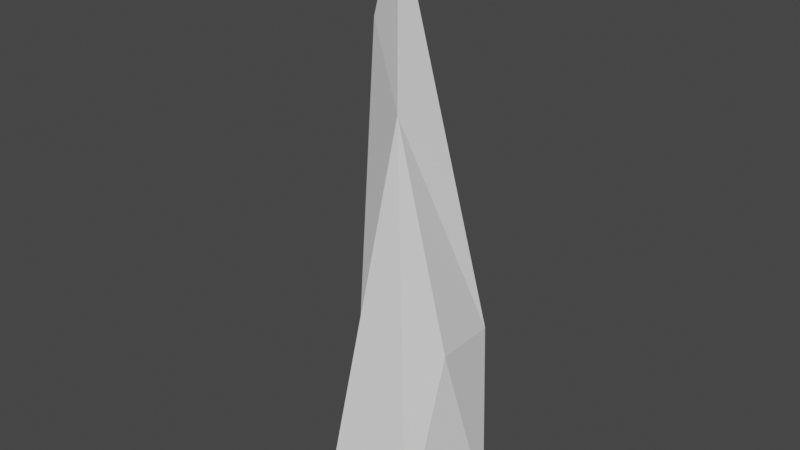 # Source: Spike01.blend  (saved by Blender 2.81.16; exported with 4.5.12 LTS)
import bpy
from mathutils import Matrix  # noqa: F401  (used for matrix-valued properties, if any)

bpy.ops.wm.read_factory_settings(use_empty=True)
scene = bpy.context.scene
scene.name = 'Scene'

# ---- collections
col_collection = bpy.data.collections.new('Collection'); scene.collection.children.link(col_collection)

# ---- world
world_world = bpy.data.worlds.new('World'); scene.world = world_world
world_world.use_nodes = True; world_world.node_tree.nodes.clear()
_N = world_world.node_tree.nodes; _L = world_world.node_tree.links
n0 = _N.new('ShaderNodeOutputWorld'); n0.name = 'World Output'; n0.location = (300, 300)
n1 = _N.new('ShaderNodeBackground'); n1.name = 'Background'; n1.location = (10, 300)
n1.inputs[0].default_value = (0.05088, 0.05088, 0.05088, 1.0)
_L.new(n1.outputs[0], n0.inputs[0])
n0.is_active_output = True
world_world.color = (0.05088, 0.05088, 0.05088)
world_world.use_sun_shadow = False
world_world.sun_shadow_jitter_overblur = 0.0

# ---- meshes
me_cylinder = bpy.data.meshes.new('Cylinder')
me_cylinder.from_pydata([(0.0, 1.0, -1.0), (0.5, 0.866, -1.0), (0.866, 0.5, -1.0), (1.0, -4.371e-08, -1.0), (0.866, -0.5, -1.0), (0.5, -0.866, -1.0), (1.51e-07, -1.0, -1.0), (-0.5, -0.866, -1.0), (-0.866, -0.5, -1.0), (-1.0, -4.649e-07, -1.0), (-0.866, 0.5, -1.0), (0.0, -1.49e-07, 6.0), (-0.5, 0.866, -1.0), (0.2613, 0.7, 1.1), (0.6113, 0.6062, 1.1), (0.8675, 0.35, 1.1), (0.9613, -7.232e-08, 1.1), (0.8675, -0.35, 1.1), (0.6113, -0.6062, 1.1), (0.2613, -0.7, 1.1), (-0.08871, -0.6062, 1.1), (-0.3449, -0.35, 1.1), (-0.4387, -3.672e-07, 1.1), (-0.3449, 0.35, 1.1), (-0.08871, 0.6062, 1.1), (-0.04083, 0.35, 3.55), (0.1342, 0.3031, 3.55), (0.2623, 0.175, 3.55), (0.3092, -1.057e-07, 3.55), (0.2623, -0.175, 3.55), (0.1342, -0.3031, 3.55), (-0.04083, -0.35, 3.55), (-0.2158, -0.3031, 3.55), (-0.3439, -0.175, 3.55), (-0.3908, -2.531e-07, 3.55), (-0.3439, 0.175, 3.55), (-0.2158, 0.3031, 3.55)], [], [(25, 11, 26), (26, 11, 27), (27, 11, 28), (28, 11, 29), (29, 11, 30), (30, 11, 31), (31, 11, 32), (32, 11, 33), (33, 11, 34), (34, 11, 35), (35, 11, 36), (36, 11, 25), (0, 1, 2, 3, 4, 5, 6, 7, 8, 9, 10, 12), (12, 24, 13, 0), (10, 23, 24, 12), (9, 22, 23, 10), (8, 21, 22, 9), (7, 20, 21, 8), (6, 19, 20, 7), (5, 18, 19, 6), (4, 17, 18, 5), (3, 16, 17, 4), (2, 15, 16, 3), (1, 14, 15, 2), (0, 13, 14, 1), (24, 36, 25, 13), (23, 35, 36, 24), (22, 34, 35, 23), (21, 33, 34, 22), (20, 32, 33, 21), (19, 31, 32, 20), (18, 30, 31, 19), (17, 29, 30, 18), (16, 28, 29, 17), (15, 27, 28, 16), (14, 26, 27, 15), (13, 25, 26, 14)])
_uv = me_cylinder.uv_layers.new(name='UVMap')
_uv.uv.foreach_set('vector', [1.0, 0.825, 0.9167, 1.0, 0.9167, 0.825, 0.9167, 0.825, 0.8333, 1.0, 0.8333, 0.825, 0.8333, 0.825, 0.75, 1.0, 0.75, 0.825, 0.75, 0.825, 0.6667, 1.0, 0.6667, 0.825, 0.6667, 0.825, 0.5833, 1.0, 0.5833, 0.825, 0.5833, 0.825, 0.5, 1.0, 0.5, 0.825, 0.5, 0.825, 0.4167, 1.0, 0.4167, 0.825, 0.4167, 0.825, 0.3333, 1.0, 0.3333, 0.825, 0.3333, 0.825, 0.25, 1.0, 0.25, 0.825, 0.25, 0.825, 0.1667, 1.0, 0.1667, 0.825, 0.1667, 0.825, 0.08333, 1.0, 0.08333, 0.825, 0.08333, 0.825, 7.451e-08, 1.0, 7.451e-08, 0.825, 0.75, 0.49, 0.87, 0.4578, 0.9578, 0.37, 0.99, 0.25, 0.9578, 0.13, 0.87, 0.04215, 0.75, 0.01, 0.63, 0.04215, 0.5422, 0.13, 0.51, 0.25, 0.5422, 0.37, 0.63, 0.4578, 0.08333, 0.5, 0.08333, 0.65, 7.451e-08, 0.65, 7.451e-08, 0.5, 0.1667, 0.5, 0.1667, 0.65, 0.08333, 0.65, 0.08333, 0.5, 0.25, 0.5, 0.25, 0.65, 0.1667, 0.65, 0.1667, 0.5, 0.3333, 0.5, 0.3333, 0.65, 0.25, 0.65, 0.25, 0.5, 0.4167, 0.5, 0.4167, 0.65, 0.3333, 0.65, 0.3333, 0.5, 0.5, 0.5, 0.5, 0.65, 0.4167, 0.65, 0.4167, 0.5, 0.5833, 0.5, 0.5833, 0.65, 0.5, 0.65, 0.5, 0.5, 0.6667, 0.5, 0.6667, 0.65, 0.5833, 0.65, 0.5833, 0.5, 0.75, 0.5, 0.75, 0.65, 0.6667, 0.65, 0.6667, 0.5, 0.8333, 0.5, 0.8333, 0.65, 0.75, 0.65, 0.75, 0.5, 0.9167, 0.5, 0.9167, 0.65, 0.8333, 0.65, 0.8333, 0.5, 1.0, 0.5, 1.0, 0.65, 0.9167, 0.65, 0.9167, 0.5, 0.08333, 0.65, 0.08333, 0.825, 7.451e-08, 0.825, 7.451e-08, 0.65, 0.1667, 0.65, 0.1667, 0.825, 0.08333, 0.825, 0.08333, 0.65, 0.25, 0.65, 0.25, 0.825, 0.1667, 0.825, 0.1667, 0.65, 0.3333, 0.65, 0.3333, 0.825, 0.25, 0.825, 0.25, 0.65, 0.4167, 0.65, 0.4167, 0.825, 0.3333, 0.825, 0.3333, 0.65, 0.5, 0.65, 0.5, 0.825, 0.4167, 0.825, 0.4167, 0.65, 0.5833, 0.65, 0.5833, 0.825, 0.5, 0.825, 0.5, 0.65, 0.6667, 0.65, 0.6667, 0.825, 0.5833, 0.825, 0.5833, 0.65, 0.75, 0.65, 0.75, 0.825, 0.6667, 0.825, 0.6667, 0.65, 0.8333, 0.65, 0.8333, 0.825, 0.75, 0.825, 0.75, 0.65, 0.9167, 0.65, 0.9167, 0.825, 0.8333, 0.825, 0.8333, 0.65, 1.0, 0.65, 1.0, 0.825, 0.9167, 0.825, 0.9167, 0.65])
me_cylinder.use_remesh_fix_poles = True
me_cylinder.use_remesh_preserve_attributes = False
me_cylinder.use_mirror_vertex_groups = False
me_cylinder.update()

# ---- objects
ob_spike01 = bpy.data.objects.new('Spike01', me_cylinder)

# ---- transforms, parenting, visibility, modifiers, constraints
ob_spike01.location = (0.0, 0.0, 0.0)
ob_spike01.lineart.crease_threshold = 0.0
_m = ob_spike01.modifiers.new('Decimate', 'DECIMATE')
_m.ratio = 0.3

# ---- collection membership
col_collection.objects.link(ob_spike01)

# ---- scene / render settings (as saved in the file)
scene.frame_start = 1; scene.frame_end = 250; scene.frame_set(1)
scene.render.engine = 'BLENDER_EEVEE_NEXT'
scene.cycles.use_denoising = False
scene.cycles.samples = 128
scene.cycles.sampling_pattern = 'TABULATED_SOBOL'
scene.cycles.use_adaptive_sampling = False
scene.cycles.use_light_tree = False
scene.view_settings.view_transform = 'Filmic'
bpy.context.view_layer.update()

# ---- added for rendering (the .blend has no active camera and no usable light): camera, sun
cam_auto = bpy.data.cameras.new('AutoCamera')
cam_auto.lens = 50.0
cam_auto.sensor_width = 36.0
cam_auto.clip_end = 1000.0
ob_auto_camera = bpy.data.objects.new('AutoCamera', cam_auto)
scene.collection.objects.link(ob_auto_camera)
ob_auto_camera.location = (6.66582, -8.02615, 7.68348)
ob_auto_camera.rotation_euler = (1.09748, -7.21219e-08, 0.694738)
scene.camera = ob_auto_camera
light_auto_sun = bpy.data.lights.new('AutoSun', 'SUN')
light_auto_sun.energy = 3.0
light_auto_sun.angle = 0.0523599
ob_auto_sun = bpy.data.objects.new('AutoSun', light_auto_sun)
scene.collection.objects.link(ob_auto_sun)
ob_auto_sun.rotation_euler = (0.872665, 0.174533, 0.523599)
bpy.context.view_layer.update()
